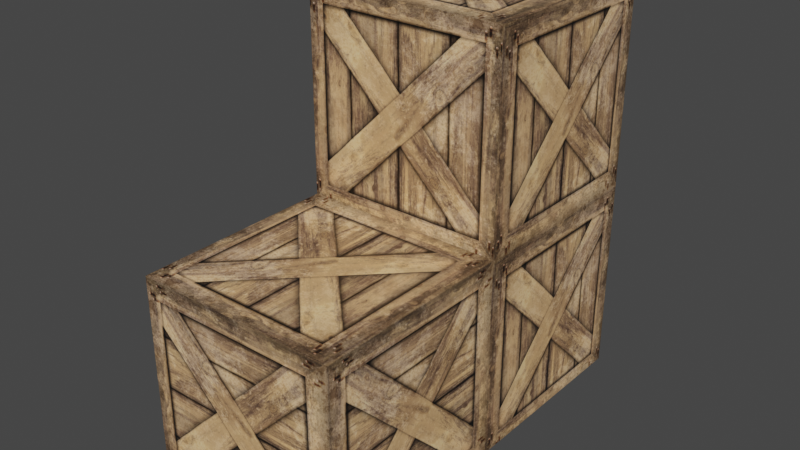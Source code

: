 # Source: LCrate.blend  (saved by Blender 3.0.42; exported with 4.5.12 LTS)
import bpy
from mathutils import Matrix  # noqa: F401  (used for matrix-valued properties, if any)

bpy.ops.wm.read_factory_settings(use_empty=True)
scene = bpy.context.scene
scene.name = 'Scene'

# ---- collections
col_collection = bpy.data.collections.new('Collection'); scene.collection.children.link(col_collection)

# ---- images (referenced by path relative to the original .blend; pixels are not part of the script)
import os
ASSET_DIR = os.environ.get("B2B_ASSET_DIR", "")  # directory of the original .blend (textures are referenced by path, not embedded)
HERE = os.path.dirname(os.path.abspath(__file__))  # packed textures are extracted next to this script under _unpacked/

def load_image(name, relpath, width, height, colorspace="sRGB"):
    """Load a texture the original file referenced (path relative to the .blend, or extracted next to this script)."""
    p = next((c for c in (os.path.join(HERE, relpath), os.path.join(ASSET_DIR, relpath)) if relpath and os.path.exists(c)), "")
    if p:
        img = bpy.data.images.load(p, check_existing=True)
        img.name = name
    else:  # same state as the original file: an image datablock whose file is absent (Cycles renders it pink)
        img = bpy.data.images.new(name, width, height)
        img.source = "FILE"
        img.filepath = "//" + (relpath or name)
    img.colorspace_settings.name = colorspace
    return img
img_11051_jpeg = load_image('11051.jpeg', '_unpacked/11051.496b0ab3.png', 512, 512, 'sRGB')

# ---- materials (node trees are filled in below, after node groups)
mat_material = bpy.data.materials.new('Material')
mat_material.alpha_threshold = 0.0
mat_material.use_transparent_shadow = False
mat_material.line_color = (0.0, 0.0, 0.0, 1.0)

# ---- material node trees
mat_material.use_nodes = True; mat_material.node_tree.nodes.clear()
_N = mat_material.node_tree.nodes; _L = mat_material.node_tree.links
n0 = _N.new('ShaderNodeOutputMaterial'); n0.name = 'Material Output'; n0.location = (300, 300)
n1 = _N.new('ShaderNodeBsdfPrincipled'); n1.name = 'Principled BSDF'; n1.location = (10, 300)
n1.distribution = 'GGX'
n1.subsurface_method = 'RANDOM_WALK_SKIN'
n1.inputs[2].default_value = 0.4
n1.inputs[3].default_value = 1.45
n1.inputs[27].default_value = (0.0, 0.0, 0.0, 1.0)
n1.inputs[28].default_value = 1.0
n2 = _N.new('ShaderNodeTexImage'); n2.name = 'Image Texture'; n2.location = (-280, 260)
n2.image = img_11051_jpeg
_L.new(n1.outputs[0], n0.inputs[0])
_L.new(n2.outputs[0], n1.inputs[0])
n0.is_active_output = True

# ---- world
world_world = bpy.data.worlds.new('World'); scene.world = world_world
world_world.use_nodes = True; world_world.node_tree.nodes.clear()
_N = world_world.node_tree.nodes; _L = world_world.node_tree.links
n0 = _N.new('ShaderNodeOutputWorld'); n0.name = 'World Output'; n0.location = (300, 300)
n1 = _N.new('ShaderNodeBackground'); n1.name = 'Background'; n1.location = (10, 300)
n1.inputs[0].default_value = (0.05088, 0.05088, 0.05088, 1.0)
_L.new(n1.outputs[0], n0.inputs[0])
n0.is_active_output = True
world_world.color = (0.05088, 0.05088, 0.05088)
world_world.use_sun_shadow = False
world_world.sun_shadow_jitter_overblur = 0.0

# ---- meshes
me_cube = bpy.data.meshes.new('Cube')
me_cube.from_pydata([(1.0, 1.0, 1.0), (1.0, 1.0, -1.0), (1.0, -1.0, 1.0), (1.0, -1.0, -1.0), (-1.0, 1.0, 1.0), (-1.0, 1.0, -1.0), (-1.0, -1.0, 1.0), (-1.0, -1.0, -1.0), (1.0, 3.0, -1.0), (-1.0, 3.0, -1.0), (1.0, 3.0, 1.0), (-1.0, 3.0, 1.0), (-1.0, 1.0, 3.0), (1.0, 1.0, 3.0), (-1.0, 3.0, 3.0), (1.0, 3.0, 3.0)], [], [(0, 4, 6, 2), (3, 2, 6, 7), (7, 6, 4, 5), (5, 1, 3, 7), (1, 0, 2, 3), (1, 5, 9, 8), (9, 11, 10, 8), (4, 0, 13, 12), (0, 1, 8, 10), (5, 4, 11, 9), (12, 13, 15, 14), (11, 4, 12, 14), (0, 10, 15, 13), (10, 11, 14, 15)])
_uv = me_cube.uv_layers.new(name='UVMap')
_uv.uv.foreach_set('vector', [0.993, 0.004522, 1.979, 0.004522, 1.979, 0.9905, 0.993, 0.9905, 0.007027, 0.9905, 0.993, 0.9905, 0.993, 1.976, 0.007027, 1.976, 0.007027, -1.967, 0.993, -1.967, 0.993, -0.9814, 0.007027, -0.9814, -0.9789, 0.004522, 0.007027, 0.004522, 0.007027, 0.9905, -0.9789, 0.9905, 0.007027, 0.004522, 0.993, 0.004522, 0.993, 0.9905, 0.007027, 0.9905, 0.9978, 1.006, 0.002234, 1.006, 0.002234, 0.01039, 0.9978, 0.01039, 0.007027, -0.9814, 0.993, -0.9814, 0.993, 0.004522, 0.007027, 0.004522, 0.02874, 0.03765, 0.9713, 0.03765, 0.9713, 0.9802, 0.02874, 0.9802, -0.001732, 1.017, -0.001732, 0.02957, 0.9854, 0.02957, 0.9854, 1.017, 0.01287, 0.04321, 0.9693, 0.04321, 0.9693, 0.9996, 0.01287, 0.9996, 0.007619, -0.0005389, 1.027, -0.0005389, 1.027, 1.018, 0.007619, 1.018, 0.01287, 0.9996, 0.9693, 0.9996, 0.9693, 1.956, 0.01287, 1.956, -0.001732, 1.017, 0.9854, 1.017, 0.9854, 2.004, -0.001732, 2.004, 0.0313, 0.009798, 0.9996, 0.009798, 0.9996, 0.9781, 0.0313, 0.9781])
me_cube.materials.append(mat_material)
me_cube.use_remesh_preserve_volume = False
me_cube.use_remesh_preserve_attributes = False
me_cube.use_mirror_vertex_groups = False
me_cube.update()

# ---- objects
ob_cube = bpy.data.objects.new('Cube', me_cube)

# ---- transforms, parenting, visibility, modifiers, constraints
ob_cube.location = (0.0, 0.0, 0.0)
ob_cube.lock_rotations_4d = False
ob_cube.empty_display_type = 'ARROWS'
ob_cube.lineart.crease_threshold = 0.0

# ---- collection membership
col_collection.objects.link(ob_cube)

# ---- scene / render settings (as saved in the file)
scene.frame_start = 1; scene.frame_end = 250; scene.frame_set(7)
scene.render.engine = 'BLENDER_EEVEE_NEXT'
scene.cycles.sampling_pattern = 'TABULATED_SOBOL'
scene.cycles.use_light_tree = False
scene.view_settings.view_transform = 'Filmic'
bpy.context.view_layer.update()

# ---- added for rendering (the .blend has no active camera and no usable light): camera, sun
cam_auto = bpy.data.cameras.new('AutoCamera')
cam_auto.lens = 50.0
cam_auto.sensor_width = 36.0
cam_auto.clip_end = 1000.0
ob_auto_camera = bpy.data.objects.new('AutoCamera', cam_auto)
scene.collection.objects.link(ob_auto_camera)
ob_auto_camera.location = (5.55135, -5.66162, 5.44108)
ob_auto_camera.rotation_euler = (1.09748, -7.21219e-08, 0.694738)
scene.camera = ob_auto_camera
light_auto_sun = bpy.data.lights.new('AutoSun', 'SUN')
light_auto_sun.energy = 3.0
light_auto_sun.angle = 0.0523599
ob_auto_sun = bpy.data.objects.new('AutoSun', light_auto_sun)
scene.collection.objects.link(ob_auto_sun)
ob_auto_sun.rotation_euler = (0.872665, 0.174533, 0.523599)
bpy.context.view_layer.update()
